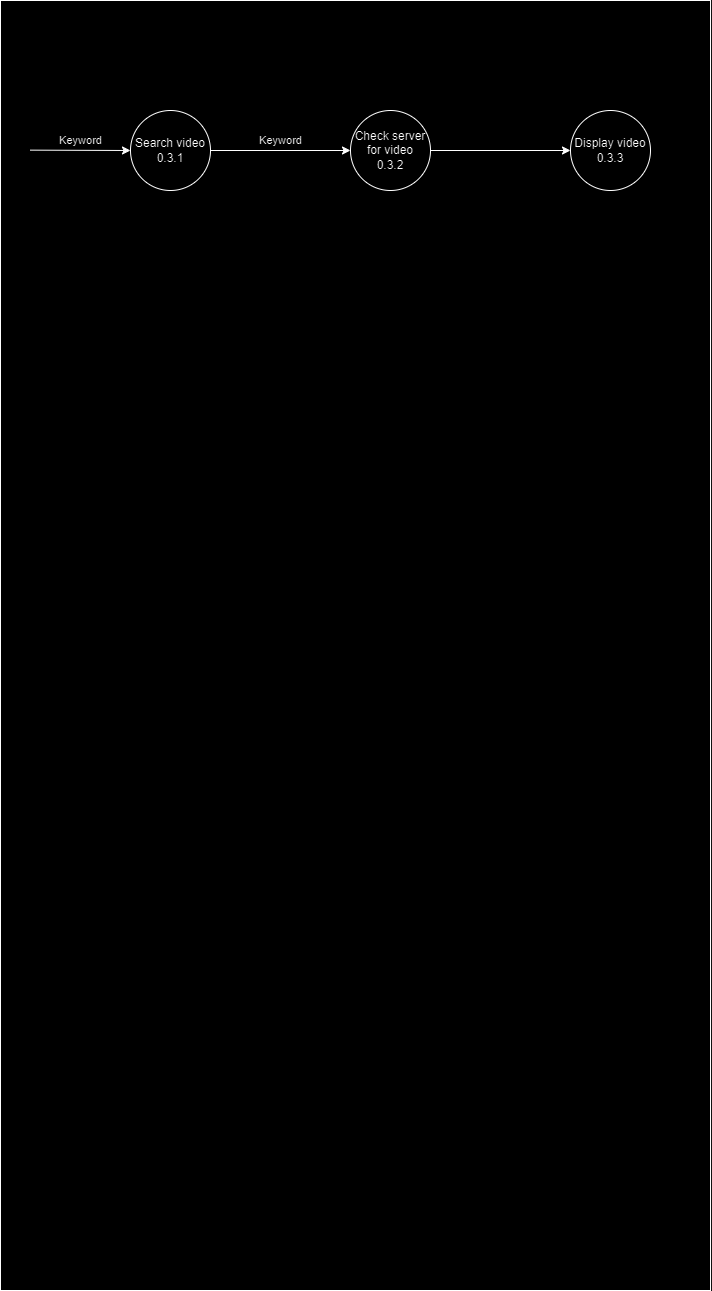

The diagram above was exported from draw.io. Its source (the exported page's mxGraphModel, read from the mxfile embedded in the PNG):
<mxGraphModel dx="925" dy="436" grid="1" gridSize="10" guides="1" tooltips="1" connect="1" arrows="1" fold="1" page="1" pageScale="1" pageWidth="850" pageHeight="1100" math="0" shadow="0">
  <root>
    <mxCell id="0" />
    <mxCell id="1" parent="0" />
    <mxCell id="Q_lBJpFsK7jbaZWKVQLO-1" value="" style="rounded=0;whiteSpace=wrap;html=1;" vertex="1" parent="1">
      <mxGeometry x="90" y="60" width="710" height="1290" as="geometry" />
    </mxCell>
    <mxCell id="Q_lBJpFsK7jbaZWKVQLO-2" value="Check server for video&lt;div&gt;0.3.2&lt;/div&gt;" style="ellipse;whiteSpace=wrap;html=1;aspect=fixed;" vertex="1" parent="1">
      <mxGeometry x="440" y="170" width="80" height="80" as="geometry" />
    </mxCell>
    <mxCell id="Q_lBJpFsK7jbaZWKVQLO-3" value="Display video&lt;div&gt;0.3.3&lt;/div&gt;" style="ellipse;whiteSpace=wrap;html=1;aspect=fixed;" vertex="1" parent="1">
      <mxGeometry x="660" y="170" width="80" height="80" as="geometry" />
    </mxCell>
    <mxCell id="Q_lBJpFsK7jbaZWKVQLO-4" value="Search video&lt;div&gt;0.3.1&lt;/div&gt;" style="ellipse;whiteSpace=wrap;html=1;aspect=fixed;" vertex="1" parent="1">
      <mxGeometry x="220" y="170" width="80" height="80" as="geometry" />
    </mxCell>
    <mxCell id="Q_lBJpFsK7jbaZWKVQLO-5" value="Keyword" style="endArrow=classic;html=1;rounded=0;exitX=1;exitY=0.5;exitDx=0;exitDy=0;entryX=0;entryY=0.5;entryDx=0;entryDy=0;" edge="1" parent="1" source="Q_lBJpFsK7jbaZWKVQLO-4" target="Q_lBJpFsK7jbaZWKVQLO-2">
      <mxGeometry y="10" width="50" height="50" relative="1" as="geometry">
        <mxPoint x="450" y="240" as="sourcePoint" />
        <mxPoint x="500" y="190" as="targetPoint" />
        <mxPoint as="offset" />
      </mxGeometry>
    </mxCell>
    <mxCell id="Q_lBJpFsK7jbaZWKVQLO-6" value="" style="endArrow=classic;html=1;rounded=0;entryX=0;entryY=0.5;entryDx=0;entryDy=0;exitX=1;exitY=0.5;exitDx=0;exitDy=0;" edge="1" parent="1" source="Q_lBJpFsK7jbaZWKVQLO-2" target="Q_lBJpFsK7jbaZWKVQLO-3">
      <mxGeometry width="50" height="50" relative="1" as="geometry">
        <mxPoint x="450" y="240" as="sourcePoint" />
        <mxPoint x="500" y="190" as="targetPoint" />
      </mxGeometry>
    </mxCell>
    <mxCell id="Q_lBJpFsK7jbaZWKVQLO-7" value="Keyword" style="endArrow=classic;html=1;rounded=0;entryX=0;entryY=0.5;entryDx=0;entryDy=0;exitX=0.042;exitY=0.116;exitDx=0;exitDy=0;exitPerimeter=0;" edge="1" parent="1" source="Q_lBJpFsK7jbaZWKVQLO-1" target="Q_lBJpFsK7jbaZWKVQLO-4">
      <mxGeometry x="0.0011" y="10" width="50" height="50" relative="1" as="geometry">
        <mxPoint x="450" y="240" as="sourcePoint" />
        <mxPoint x="500" y="190" as="targetPoint" />
        <mxPoint as="offset" />
      </mxGeometry>
    </mxCell>
  </root>
</mxGraphModel>